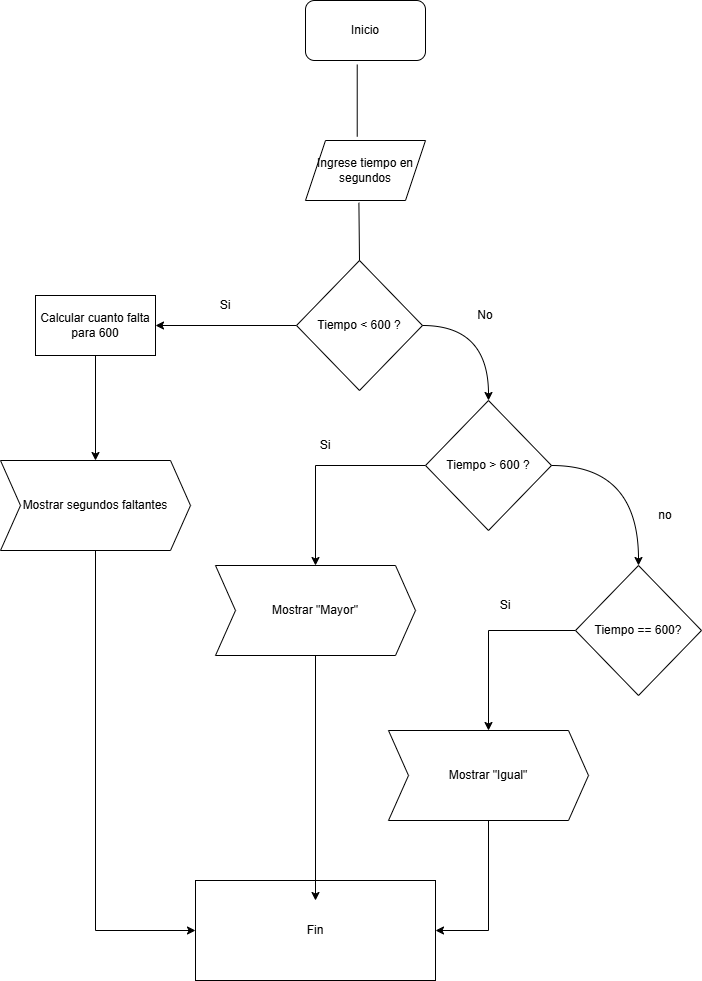

The diagram above was exported from draw.io. Its source (the exported page's mxGraphModel, read from the mxfile embedded in the PNG):
<mxGraphModel dx="1191" dy="598" grid="1" gridSize="10" guides="1" tooltips="1" connect="1" arrows="1" fold="1" page="1" pageScale="1" pageWidth="827" pageHeight="1169" math="0" shadow="0">
  <root>
    <mxCell id="WIyWlLk6GJQsqaUBKTNV-0" />
    <mxCell id="WIyWlLk6GJQsqaUBKTNV-1" parent="WIyWlLk6GJQsqaUBKTNV-0" />
    <mxCell id="3phy6_yRhCXpVYa7snmU-0" parent="WIyWlLk6GJQsqaUBKTNV-1" style="rounded=1;whiteSpace=wrap;html=1;" value="Inicio" vertex="1">
      <mxGeometry height="60" width="120" x="360" y="20" as="geometry" />
    </mxCell>
    <mxCell id="3phy6_yRhCXpVYa7snmU-1" parent="WIyWlLk6GJQsqaUBKTNV-1" style="shape=parallelogram;perimeter=parallelogramPerimeter;whiteSpace=wrap;html=1;fixedSize=1;" value="Ingrese tiempo en segundos" vertex="1">
      <mxGeometry height="60" width="120" x="360" y="160" as="geometry" />
    </mxCell>
    <mxCell id="3phy6_yRhCXpVYa7snmU-36" edge="1" parent="WIyWlLk6GJQsqaUBKTNV-1" source="3phy6_yRhCXpVYa7snmU-4" style="edgeStyle=orthogonalEdgeStyle;rounded=0;orthogonalLoop=1;jettySize=auto;html=1;exitX=0;exitY=0.5;exitDx=0;exitDy=0;" target="3phy6_yRhCXpVYa7snmU-5">
      <mxGeometry relative="1" as="geometry" />
    </mxCell>
    <mxCell id="2fQ9MuRb-3Zn1M_7w12D-2" edge="1" parent="WIyWlLk6GJQsqaUBKTNV-1" source="3phy6_yRhCXpVYa7snmU-4" style="edgeStyle=orthogonalEdgeStyle;curved=1;rounded=0;orthogonalLoop=1;jettySize=auto;html=1;exitX=1;exitY=0.5;exitDx=0;exitDy=0;entryX=0.5;entryY=0;entryDx=0;entryDy=0;" target="2fQ9MuRb-3Zn1M_7w12D-1">
      <mxGeometry relative="1" as="geometry" />
    </mxCell>
    <mxCell id="3phy6_yRhCXpVYa7snmU-4" parent="WIyWlLk6GJQsqaUBKTNV-1" style="rhombus;whiteSpace=wrap;html=1;" value="Tiempo &amp;lt; 600 ?" vertex="1">
      <mxGeometry height="130" width="126" x="351" y="280" as="geometry" />
    </mxCell>
    <mxCell id="3phy6_yRhCXpVYa7snmU-37" edge="1" parent="WIyWlLk6GJQsqaUBKTNV-1" source="3phy6_yRhCXpVYa7snmU-5" style="edgeStyle=orthogonalEdgeStyle;rounded=0;orthogonalLoop=1;jettySize=auto;html=1;exitX=0.5;exitY=1;exitDx=0;exitDy=0;" target="3phy6_yRhCXpVYa7snmU-21">
      <mxGeometry relative="1" as="geometry" />
    </mxCell>
    <mxCell id="3phy6_yRhCXpVYa7snmU-5" parent="WIyWlLk6GJQsqaUBKTNV-1" style="rounded=0;whiteSpace=wrap;html=1;" value="Calcular cuanto falta para 600" vertex="1">
      <mxGeometry height="60" width="120" x="90" y="315" as="geometry" />
    </mxCell>
    <mxCell id="3phy6_yRhCXpVYa7snmU-7" parent="WIyWlLk6GJQsqaUBKTNV-1" style="text;html=1;whiteSpace=wrap;strokeColor=none;fillColor=none;align=center;verticalAlign=middle;rounded=0;" value="Si" vertex="1">
      <mxGeometry height="30" width="60" x="250" y="310" as="geometry" />
    </mxCell>
    <mxCell id="3phy6_yRhCXpVYa7snmU-16" edge="1" parent="WIyWlLk6GJQsqaUBKTNV-1" source="3phy6_yRhCXpVYa7snmU-4" style="endArrow=none;html=1;rounded=0;entryX=0.445;entryY=1.037;entryDx=0;entryDy=0;exitX=0.5;exitY=0;exitDx=0;exitDy=0;entryPerimeter=0;" target="3phy6_yRhCXpVYa7snmU-1" value="">
      <mxGeometry height="50" relative="1" width="50" as="geometry">
        <mxPoint x="430" y="335" as="sourcePoint" />
        <mxPoint x="430" y="240" as="targetPoint" />
      </mxGeometry>
    </mxCell>
    <mxCell id="3phy6_yRhCXpVYa7snmU-17" edge="1" parent="WIyWlLk6GJQsqaUBKTNV-1" source="3phy6_yRhCXpVYa7snmU-1" style="endArrow=none;html=1;rounded=0;entryX=0.431;entryY=1.066;entryDx=0;entryDy=0;exitX=0.431;exitY=-0.062;exitDx=0;exitDy=0;exitPerimeter=0;entryPerimeter=0;" target="3phy6_yRhCXpVYa7snmU-0" value="">
      <mxGeometry height="50" relative="1" width="50" as="geometry">
        <mxPoint x="410" y="215" as="sourcePoint" />
        <mxPoint x="410" y="120" as="targetPoint" />
      </mxGeometry>
    </mxCell>
    <mxCell id="2fQ9MuRb-3Zn1M_7w12D-21" edge="1" parent="WIyWlLk6GJQsqaUBKTNV-1" source="3phy6_yRhCXpVYa7snmU-21" style="edgeStyle=orthogonalEdgeStyle;rounded=0;orthogonalLoop=1;jettySize=auto;html=1;exitX=0.5;exitY=1;exitDx=0;exitDy=0;entryX=0;entryY=0.5;entryDx=0;entryDy=0;" target="2fQ9MuRb-3Zn1M_7w12D-18">
      <mxGeometry relative="1" as="geometry" />
    </mxCell>
    <mxCell id="3phy6_yRhCXpVYa7snmU-21" parent="WIyWlLk6GJQsqaUBKTNV-1" style="shape=step;perimeter=stepPerimeter;whiteSpace=wrap;html=1;fixedSize=1;" value="Mostrar segundos faltantes" vertex="1">
      <mxGeometry height="90" width="190" x="55" y="480" as="geometry" />
    </mxCell>
    <mxCell id="2fQ9MuRb-3Zn1M_7w12D-7" edge="1" parent="WIyWlLk6GJQsqaUBKTNV-1" source="2fQ9MuRb-3Zn1M_7w12D-1" style="edgeStyle=orthogonalEdgeStyle;rounded=0;orthogonalLoop=1;jettySize=auto;html=1;exitX=0;exitY=0.5;exitDx=0;exitDy=0;entryX=0.5;entryY=0;entryDx=0;entryDy=0;" target="2fQ9MuRb-3Zn1M_7w12D-4">
      <mxGeometry relative="1" as="geometry" />
    </mxCell>
    <mxCell id="2fQ9MuRb-3Zn1M_7w12D-12" edge="1" parent="WIyWlLk6GJQsqaUBKTNV-1" source="2fQ9MuRb-3Zn1M_7w12D-1" style="edgeStyle=orthogonalEdgeStyle;curved=1;rounded=0;orthogonalLoop=1;jettySize=auto;html=1;exitX=1;exitY=0.5;exitDx=0;exitDy=0;entryX=0.5;entryY=0;entryDx=0;entryDy=0;" target="2fQ9MuRb-3Zn1M_7w12D-10">
      <mxGeometry relative="1" as="geometry" />
    </mxCell>
    <mxCell id="2fQ9MuRb-3Zn1M_7w12D-1" parent="WIyWlLk6GJQsqaUBKTNV-1" style="rhombus;whiteSpace=wrap;html=1;" value="Tiempo &amp;gt; 600 ?" vertex="1">
      <mxGeometry height="130" width="126" x="480" y="420" as="geometry" />
    </mxCell>
    <mxCell id="2fQ9MuRb-3Zn1M_7w12D-3" parent="WIyWlLk6GJQsqaUBKTNV-1" style="text;html=1;whiteSpace=wrap;strokeColor=none;fillColor=none;align=center;verticalAlign=middle;rounded=0;" value="No" vertex="1">
      <mxGeometry height="30" width="60" x="510" y="320" as="geometry" />
    </mxCell>
    <mxCell id="2fQ9MuRb-3Zn1M_7w12D-4" parent="WIyWlLk6GJQsqaUBKTNV-1" style="shape=step;perimeter=stepPerimeter;whiteSpace=wrap;html=1;fixedSize=1;" value="Mostrar &quot;Mayor&quot;" vertex="1">
      <mxGeometry height="90" width="200" x="270" y="585" as="geometry" />
    </mxCell>
    <mxCell id="2fQ9MuRb-3Zn1M_7w12D-8" parent="WIyWlLk6GJQsqaUBKTNV-1" style="text;html=1;whiteSpace=wrap;strokeColor=none;fillColor=none;align=center;verticalAlign=middle;rounded=0;" value="Si" vertex="1">
      <mxGeometry height="30" width="60" x="350" y="450" as="geometry" />
    </mxCell>
    <mxCell id="2fQ9MuRb-3Zn1M_7w12D-15" edge="1" parent="WIyWlLk6GJQsqaUBKTNV-1" source="2fQ9MuRb-3Zn1M_7w12D-10" style="edgeStyle=orthogonalEdgeStyle;rounded=0;orthogonalLoop=1;jettySize=auto;html=1;exitX=0;exitY=0.5;exitDx=0;exitDy=0;entryX=0.5;entryY=0;entryDx=0;entryDy=0;" target="2fQ9MuRb-3Zn1M_7w12D-14">
      <mxGeometry relative="1" as="geometry" />
    </mxCell>
    <mxCell id="2fQ9MuRb-3Zn1M_7w12D-10" parent="WIyWlLk6GJQsqaUBKTNV-1" style="rhombus;whiteSpace=wrap;html=1;" value="Tiempo == 600?" vertex="1">
      <mxGeometry height="130" width="126" x="630" y="585" as="geometry" />
    </mxCell>
    <mxCell id="2fQ9MuRb-3Zn1M_7w12D-13" parent="WIyWlLk6GJQsqaUBKTNV-1" style="text;html=1;whiteSpace=wrap;strokeColor=none;fillColor=none;align=center;verticalAlign=middle;rounded=0;" value="no" vertex="1">
      <mxGeometry height="30" width="60" x="690" y="520" as="geometry" />
    </mxCell>
    <mxCell id="2fQ9MuRb-3Zn1M_7w12D-19" edge="1" parent="WIyWlLk6GJQsqaUBKTNV-1" source="2fQ9MuRb-3Zn1M_7w12D-14" style="edgeStyle=orthogonalEdgeStyle;rounded=0;orthogonalLoop=1;jettySize=auto;html=1;exitX=0.5;exitY=1;exitDx=0;exitDy=0;entryX=1;entryY=0.5;entryDx=0;entryDy=0;" target="2fQ9MuRb-3Zn1M_7w12D-18">
      <mxGeometry relative="1" as="geometry" />
    </mxCell>
    <mxCell id="2fQ9MuRb-3Zn1M_7w12D-14" parent="WIyWlLk6GJQsqaUBKTNV-1" style="shape=step;perimeter=stepPerimeter;whiteSpace=wrap;html=1;fixedSize=1;" value="Mostrar &quot;Igual&quot;" vertex="1">
      <mxGeometry height="90" width="200" x="443" y="750" as="geometry" />
    </mxCell>
    <mxCell id="2fQ9MuRb-3Zn1M_7w12D-16" parent="WIyWlLk6GJQsqaUBKTNV-1" style="text;html=1;whiteSpace=wrap;strokeColor=none;fillColor=none;align=center;verticalAlign=middle;rounded=0;" value="Si" vertex="1">
      <mxGeometry height="30" width="60" x="530" y="610" as="geometry" />
    </mxCell>
    <mxCell id="2fQ9MuRb-3Zn1M_7w12D-18" parent="WIyWlLk6GJQsqaUBKTNV-1" style="rounded=0;whiteSpace=wrap;html=1;" value="Fin" vertex="1">
      <mxGeometry height="100" width="240" x="250" y="900" as="geometry" />
    </mxCell>
    <mxCell id="2fQ9MuRb-3Zn1M_7w12D-20" edge="1" parent="WIyWlLk6GJQsqaUBKTNV-1" source="2fQ9MuRb-3Zn1M_7w12D-4" style="edgeStyle=orthogonalEdgeStyle;rounded=0;orthogonalLoop=1;jettySize=auto;html=1;exitX=0.5;exitY=1;exitDx=0;exitDy=0;entryX=0.5;entryY=0.2;entryDx=0;entryDy=0;entryPerimeter=0;" target="2fQ9MuRb-3Zn1M_7w12D-18">
      <mxGeometry relative="1" as="geometry" />
    </mxCell>
  </root>
</mxGraphModel>